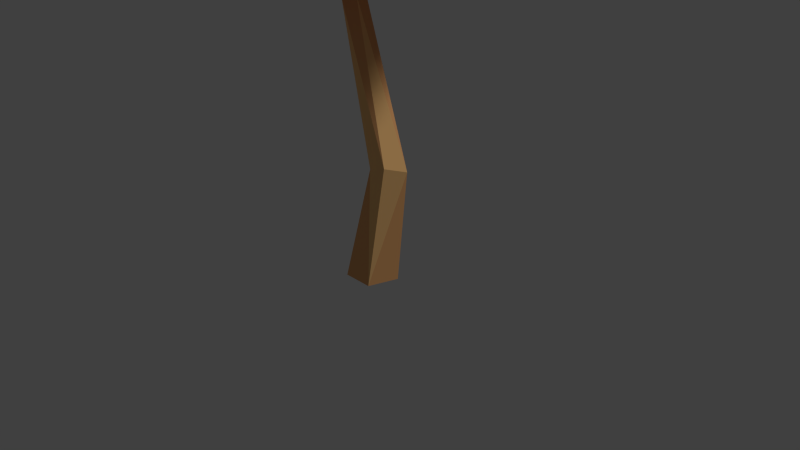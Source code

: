 # Source: lowpoly_tree.blend  (saved by Blender 2.76.0; exported with 4.5.12 LTS)
import bpy
from mathutils import Matrix  # noqa: F401  (used for matrix-valued properties, if any)

bpy.ops.wm.read_factory_settings(use_empty=True)
scene = bpy.context.scene
scene.name = 'Scene'

# ---- collections
col_collection_1 = bpy.data.collections.new('Collection 1'); scene.collection.children.link(col_collection_1)

# ---- materials (node trees are filled in below, after node groups)
mat_bark = bpy.data.materials.new('Bark')
mat_bark.alpha_threshold = 0.0
mat_bark.use_transparent_shadow = False
mat_bark.diffuse_color = (1.0, 0.5857, 0.2323, 1.0)
mat_bark.roughness = 0.5
mat_bark2 = bpy.data.materials.new('Bark2')
mat_bark2.alpha_threshold = 0.0
mat_bark2.use_transparent_shadow = False
mat_bark2.diffuse_color = (0.8276, 0.4153, 0.1672, 1.0)
mat_bark2.roughness = 0.5
mat_leafred = bpy.data.materials.new('LeafRed')
mat_leafred.alpha_threshold = 0.0
mat_leafred.use_transparent_shadow = False
mat_leafred.diffuse_color = (0.8, 0.05949, 0.1085, 1.0)
mat_leafred.roughness = 0.5
mat_leafred2 = bpy.data.materials.new('LeafRed2')
mat_leafred2.alpha_threshold = 0.0
mat_leafred2.use_transparent_shadow = False
mat_leafred2.diffuse_color = (0.4109, 0.04082, 0.0721, 1.0)
mat_leafred2.roughness = 0.5

# ---- material node trees

# ---- world
world_world = bpy.data.worlds.new('World'); scene.world = world_world
world_world.color = (0.05088, 0.05088, 0.05088)
world_world.use_sun_shadow = False
world_world.sun_shadow_jitter_overblur = 0.0
world_world.cycles.sampling_method = 'MANUAL'
world_world.cycles.sample_map_resolution = 256

# ---- cameras
cam_camera = bpy.data.cameras.new('Camera')
cam_camera.clip_end = 100.0
cam_camera.lens = 35.0
cam_camera.sensor_width = 32.0
cam_camera.sensor_height = 18.0
cam_camera.ortho_scale = 7.314
cam_camera.dof.focus_distance = 0.0
cam_camera.dof.aperture_fstop = 128.0

# ---- lights
light_lamp = bpy.data.lights.new('Lamp', 'SUN')
light_lamp.transmission_factor = 0.0
light_lamp.cutoff_distance = 30.0
light_lamp.angle = 0.1993
light_lamp.energy = 1.0
light_lamp.shadow_buffer_clip_start = 1.001
light_lamp.shadow_soft_size = 0.1
light_lamp.shadow_cascade_max_distance = 1000.0
light_lamp.cycles.use_multiple_importance_sampling = False

# ---- meshes
me_cylinder_001 = bpy.data.meshes.new('Cylinder.001')
me_cylinder_001.from_pydata([(2.384e-07, 1.278, -1.0), (0.8235, 0.6243, 19.27), (1.215, 0.3948, -1.0), (1.329, 0.2569, 19.27), (0.7509, -1.034, -1.0), (1.136, -0.3375, 19.27), (-0.7509, -1.034, -1.0), (0.511, -0.3375, 19.27), (-1.215, 0.3948, -1.0), (0.3179, 0.2569, 19.27), (1.433, 0.8159, 4.26), (-0.6928, 0.5074, 12.16), (-0.5083, -0.1265, 12.02), (2.123, 0.1878, 4.739), (-1.054, -0.4575, 11.8), (1.627, -0.6999, 4.997), (-1.575, -0.02824, 11.8), (0.632, -0.6203, 4.677), (-1.352, 0.5681, 12.03), (0.5118, 0.3165, 4.222), (-0.6383, 0.5449, 12.93), (5.032, 0.2135, 13.88), (-0.6383, 0.2324, 12.5), (4.723, 0.2361, 14.01), (-0.6383, -0.2732, 12.67), (4.617, 0.04789, 12.79), (-0.6383, -0.2732, 13.2), (-0.6383, 0.2324, 13.36), (4.701, 0.2808, 12.84), (1.817, 0.4295, 12.63), (2.015, 0.1702, 12.34), (4.419, 0.08062, 13.19), (2.122, -0.1963, 12.55), (1.99, -0.1635, 12.96), (4.429, 0.2767, 13.1), (1.802, 0.2233, 13.01), (4.568, 0.05605, 15.36), (4.487, 0.2319, 15.44), (4.721, 0.06411, 14.04), (-0.2577, 0.5422, 14.37), (2.097, 2.42, 14.96), (-0.1695, 0.3995, 14.22), (0.01134, 0.1979, 14.31), (1.973, 2.307, 14.4), (0.01134, 0.1979, 14.59), (-0.1695, 0.3995, 14.68), (1.074, 1.292, 14.18), (1.9, 2.148, 14.58), (1.233, 1.505, 14.47), (1.904, 2.284, 14.59), (1.909, 2.214, 15.79), (2.026, 2.249, 15.04), (-0.533, -0.3499, 14.49), (-4.765, -1.114, 15.54), (-0.5945, -0.04354, 14.06), (-0.694, 0.4522, 14.22), (-4.692, -0.9082, 14.36), (-0.694, 0.4522, 14.75), (-0.5945, -0.04354, 14.92), (-4.751, -1.156, 14.43), (-3.013, -0.6424, 14.02), (-3.196, -0.482, 13.81), (-4.476, -0.8907, 14.74), (-3.327, -0.2299, 13.96), (-3.226, -0.2345, 14.26), (-4.444, -1.084, 14.65), (-3.032, -0.4895, 14.3), (-5.02, -0.9944, 16.19), (-4.628, -0.9629, 15.55), (-4.536, -1.039, 15.58), (0.09379, -0.1421, 15.38), (-0.04798, -0.231, 15.15), (2.226, -2.685, 15.94), (-0.2774, -0.3748, 15.24), (2.08, -2.667, 15.3), (-0.2774, -0.3748, 15.52), (-0.04798, -0.231, 15.61), (2.21, -2.639, 15.33), (1.116, -1.553, 15.14), (2.064, -2.551, 15.51), (1.153, -1.55, 15.38), (1.308, -1.393, 15.28), (1.833, -2.579, 16.35), (2.13, -2.732, 15.84), (2.252, -2.807, 15.97), (-3.445, 0.2531, 21.18), (-4.471, 0.2849, 18.72), (-2.905, 0.2763, 16.93), (0.4835, 0.131, 17.36), (-1.615, 3.607, 21.7), (-2.008, 4.992, 19.5), (-1.119, 3.612, 17.47), (2.036, 3.626, 21.93), (3.189, 4.996, 19.65), (2.512, 3.61, 17.63), (3.958, 0.3736, 21.65), (5.905, 0.3777, 19.1), (4.423, 0.3453, 17.3), (1.897, -2.948, 21.81), (3.088, -4.247, 19.56), (2.398, -2.95, 17.5), (-0.428, 0.1531, 21.64), (-2.23, -3.243, 21.2), (-3.09, -4.823, 18.55), (-1.773, -3.257, 16.87), (2.928, 0.2358, 16.51), (2.442, 0.393, 15.1), (3.251, 0.1805, 14.06), (4.049, 2.538, 15.69), (4.416, 1.689, 14.5), (5.753, 1.309, 16.96), (6.419, 1.898, 15.65), (5.881, 1.282, 14.45), (5.902, -0.5521, 16.57), (6.471, -0.6945, 14.93), (5.985, -0.5756, 14.01), (5.012, -2.129, 16.63), (5.365, -2.958, 15.26), (5.132, -2.088, 14.04), (4.148, 1.698, 16.97), (3.133, -1.756, 16.34), (2.493, -2.463, 14.73), (3.396, -1.82, 13.84), (-3.831, 1.282, 17.97), (-3.352, 1.793, 16.56), (-3.908, 0.8688, 15.33), (-2.807, -0.4105, 17.88), (-1.967, -0.5267, 16.44), (-2.996, -0.7683, 15.05), (-4.047, -2.319, 17.47), (-3.64, -3.249, 15.73), (-4.115, -2.464, 14.62), (-5.716, -2.446, 17.16), (-5.886, -3.156, 15.31), (-5.694, -2.51, 14.41), (-6.677, -1.635, 17.47), (-7.269, -2.274, 15.88), (-6.633, -1.867, 14.7), (-4.987, -0.3992, 17.92), (-5.9, 0.804, 17.8), (-6.569, 1.562, 16.26), (-5.999, 0.431, 15.06), (2.484, -1.73, 17.25), (2.725, -1.473, 16.52), (2.449, -1.925, 15.9), (3.008, -2.541, 17.07), (3.432, -2.585, 16.28), (2.911, -2.717, 15.68), (2.354, -3.483, 16.9), (2.556, -3.952, 16.1), (2.306, -3.565, 15.57), (1.385, -3.907, 15.94), (0.9954, -3.31, 16.96), (0.6878, -3.465, 16.18), (1.144, -3.434, 15.55), (1.457, -2.091, 17.35), (1.084, -1.612, 16.55), (1.358, -2.152, 15.87), (2.163, 3.224, 16.56), (2.34, 3.386, 15.74), (1.968, 2.876, 15.11), (2.792, 2.379, 16.48), (3.112, 2.229, 15.63), (2.586, 2.044, 15.01), (2.24, 1.445, 16.45), (2.389, 0.878, 15.67), (1.369, 0.9404, 15.5), (1.905, 1.124, 15.03), (0.8028, 1.665, 16.45), (0.4911, 1.441, 15.62), (0.7906, 1.544, 15.02), (1.683, 2.419, 16.69), (0.9653, 3.02, 16.57), (0.4195, 3.318, 15.67), (0.7979, 2.687, 15.06), (-3.711, -1.478, 17.46), (-3.429, -0.6312, 15.63), (-2.161, -1.767, 14.4), (-1.287, -1.184, 18.19), (-0.1185, -0.2512, 16.64), (0.2268, -1.574, 14.86), (0.3759, -3.654, 18.2), (2.353, -3.661, 16.53), (1.726, -3.788, 14.78), (-0.187, -5.674, 17.56), (1.306, -6.238, 15.55), (1.075, -5.659, 14.25), (-1.698, -6.368, 17.44), (-0.6108, -7.39, 15.66), (-0.234, -6.417, 14.18), (-2.411, -3.731, 17.83), (-4.146, -4.154, 17.04), (-4.661, -4.52, 14.76), (-2.608, -4.448, 13.84), (0.7844, 0.2097, 17.99), (0.006824, 0.4816, 16.31), (1.072, 1.636, 15.17), (0.546, 2.449, 18.67), (-0.2982, 3.54, 17.24), (0.9264, 3.841, 15.6), (2.848, 3.95, 18.68), (2.882, 5.774, 17.13), (2.99, 5.194, 15.52), (4.703, 3.403, 18.08), (5.244, 4.772, 16.24), (4.707, 4.567, 15.03), (5.323, 1.999, 17.98), (6.28, 2.988, 16.33), (5.388, 3.349, 14.97), (2.88, 1.378, 18.34), (3.247, -0.2289, 17.61), (3.577, -0.7087, 15.51), (3.539, 1.186, 14.66), (-2.815, 0.7728, 16.55), (-3.885, 0.396, 14.92), (-2.565, 1.269, 14.18), (-3.386, 2.782, 16.2), (-4.652, 3.145, 14.44), (-1.681, 3.2, 13.69), (-1.671, 4.495, 16.7), (-0.9693, 5.616, 15.0), (-0.1052, 4.72, 14.08), (0.04548, 4.246, 17.25), (1.294, 5.005, 15.7), (1.46, 4.405, 14.67), (0.6127, 3.165, 17.91), (2.096, 3.743, 16.81), (2.046, 3.505, 15.33), (-1.409, 2.258, 17.32), (-0.7376, 0.7921, 17.49), (0.5276, -0.1078, 16.28), (0.8433, 1.244, 15.02), (-3.588, 1.655, 15.9), (-3.6, 1.849, 16.35), (-3.45, 1.622, 15.91), (-1.825, 1.888, 17.59), (-1.356, 1.768, 16.61), (-2.101, 1.797, 15.76), (-2.509, 0.7035, 17.52), (-2.299, 0.1564, 16.53), (-2.789, 0.6989, 15.57), (-4.078, 0.8188, 17.24), (-4.506, 0.262, 16.04), (-4.189, 0.8115, 15.27), (-4.711, 1.787, 17.02), (-5.198, 1.654, 15.74), (-4.743, 1.752, 15.12), (-4.541, 2.64, 17.23), (-5.125, 2.785, 16.14), (-4.666, 2.535, 15.32), (-3.229, 2.028, 17.55), (-2.804, 2.982, 17.47), (-2.568, 3.64, 16.4), (-3.063, 2.918, 15.57), (-5.445, -1.942, 18.47), (-5.118, -1.441, 17.63), (-4.305, -1.935, 17.15), (-4.354, -1.751, 19.13), (-3.627, -1.191, 18.54), (-3.195, -1.785, 17.67), (-3.448, -2.951, 19.27), (-2.275, -2.839, 18.69), (-2.368, -2.858, 17.75), (-3.574, -3.964, 18.83), (-2.58, -4.135, 18.01), (-2.557, -3.803, 17.36), (-4.278, -4.353, 18.57), (-3.492, -4.775, 17.8), (-3.165, -4.22, 17.15), (-4.77, -3.056, 18.75), (-5.513, -3.291, 18.14), (-5.477, -3.409, 16.94), (-4.361, -3.281, 16.74), (0.6272, 3.811, 19.53), (-0.02216, 3.823, 18.64), (0.4748, 4.309, 17.74), (0.6354, 5.182, 19.68), (0.00133, 5.696, 18.85), (0.5032, 5.628, 17.74), (1.993, 5.928, 19.24), (1.866, 6.806, 18.15), (1.71, 6.292, 17.3), (2.965, 5.456, 18.75), (3.079, 6.014, 17.48), (2.614, 5.793, 16.89), (3.269, 4.608, 18.78), (3.636, 4.949, 17.62), (2.964, 5.053, 16.92), (1.9, 4.413, 19.34), (1.977, 3.394, 19.08), (1.888, 2.873, 17.91), (1.809, 3.871, 17.22), (2.287, -0.4296, 16.55), (1.586, -0.7048, 15.28), (1.721, -2.157, 14.84), (3.973, -0.7238, 15.85), (3.892, -1.118, 14.34), (3.26, -2.596, 14.09), (4.913, -2.584, 16.41), (5.229, -3.783, 15.0), (4.066, -4.298, 14.55), (4.312, -3.765, 17.29), (4.209, -5.246, 16.18), (3.467, -5.33, 15.44), (3.423, -3.74, 18.11), (3.199, -4.524, 17.45), (2.716, -4.631, 16.24), (3.195, -1.928, 17.29), (1.869, -1.928, 17.78), (0.519, -2.802, 17.18), (1.229, -2.957, 16.02), (3.015, -1.702, 16.46), (2.926, -0.9524, 17.22), (3.279, -0.975, 18.2), (3.893, -1.865, 18.66), (2.643, -3.296, 17.0), (2.384, -3.173, 17.95), (2.902, -2.557, 18.73), (3.279, -4.262, 17.6), (3.3, -4.504, 18.87), (3.541, -3.498, 19.35), (4.287, -3.687, 17.68), (4.736, -3.653, 19.04), (4.552, -2.904, 19.45), (4.584, -2.183, 16.84), (5.149, -1.622, 17.77), (4.848, -1.428, 18.59), (3.553, -2.52, 16.83), (3.935, -0.9355, 16.26), (4.208, 0.3057, 16.93), (4.195, -0.1604, 18.02), (-5.382, 0.5157, 15.93), (-6.026, -1.965, 16.61), (-6.501, -1.18, 15.5), (-4.7, 1.052, 18.41), (-5.295, 1.58, 16.92), (-4.158, 2.589, 16.06), (-4.657, 2.986, 19.27), (-5.217, 4.219, 18.1), (-4.027, 4.51, 16.7), (-2.418, 4.014, 19.5), (-2.101, 5.794, 18.33), (-2.016, 5.447, 16.83), (-0.8124, 3.356, 18.95), (-0.08843, 4.702, 17.47), (-0.5471, 4.725, 16.36), (-0.4331, 2.047, 18.7), (0.6064, 2.981, 17.37), (-0.09144, 3.567, 16.18), (-2.7, 1.774, 18.9), (-2.548, 0.3872, 18.07), (-2.235, 0.1553, 16.15), (-1.998, 1.93, 15.61)], [], [(11, 1, 3), (12, 3, 5), (14, 5, 7), (3, 1, 9, 7, 5), (9, 1, 11), (7, 9, 18), (0, 2, 4, 6, 8), (6, 17, 19), (17, 16, 18), (19, 10, 0), (19, 18, 11), (4, 15, 17), (14, 16, 17), (13, 15, 4), (12, 14, 15), (10, 13, 2), (11, 12, 13), (20, 22, 24, 26, 27), (26, 33, 35), (33, 31, 34), (35, 29, 20), (34, 28, 29), (24, 32, 33), (30, 32, 24), (25, 31, 32), (29, 30, 22), (28, 25, 30), (21, 37, 36), (38, 21, 36), (31, 38, 23), (31, 25, 21), (34, 23, 21), (39, 41, 42, 44, 45), (48, 47, 49), (49, 43, 39), (42, 46, 48), (43, 47, 46), (39, 46, 41), (51, 40, 50), (47, 51, 49), (47, 43, 40), (53, 69, 67), (52, 54, 55, 57, 58), (57, 64, 66), (64, 62, 65), (66, 60, 52), (65, 59, 60), (55, 63, 64), (61, 63, 55), (56, 62, 63), (60, 61, 54), (59, 56, 61), (68, 53, 67), (62, 56, 53), (65, 69, 53), (70, 71, 73, 75, 76), (80, 81, 76), (81, 79, 77), (78, 80, 75), (74, 79, 78), (70, 81, 78), (81, 77, 74), (83, 84, 82), (84, 72, 82), (79, 83, 72), (79, 74, 84), (86, 90, 91), (85, 89, 90), (91, 90, 93), (90, 89, 92), (94, 93, 96), (93, 92, 95), (96, 99, 100), (95, 98, 99), (99, 98, 102), (99, 103, 104), (85, 101, 89), (88, 87, 91), (89, 101, 92), (88, 91, 94), (92, 101, 95), (88, 94, 97), (95, 101, 98), (88, 97, 100), (98, 101, 102), (88, 100, 104), (88, 104, 87), (102, 85, 86), (104, 103, 86), (102, 101, 85), (106, 108, 109), (105, 119, 108), (109, 108, 111), (108, 119, 110), (112, 111, 114), (111, 110, 113), (114, 117, 118), (114, 113, 116), (117, 116, 120), (117, 121, 122), (118, 107, 109), (118, 109, 112), (110, 119, 113), (118, 112, 115), (113, 119, 116), (116, 119, 120), (118, 122, 107), (120, 105, 106), (122, 121, 106), (120, 119, 105), (125, 124, 127), (124, 123, 126), (128, 127, 130), (127, 126, 129), (131, 130, 133), (130, 129, 132), (133, 136, 137), (132, 135, 136), (135, 139, 140), (136, 140, 141), (123, 138, 126), (137, 125, 128), (126, 138, 129), (137, 128, 131), (129, 138, 132), (137, 131, 134), (132, 138, 135), (135, 138, 139), (137, 141, 125), (139, 123, 124), (140, 124, 125), (139, 138, 123), (144, 143, 146), (143, 142, 145), (147, 146, 149), (146, 145, 148), (150, 149, 151), (149, 148, 152), (151, 153, 154), (152, 155, 156), (153, 156, 157), (142, 155, 145), (150, 144, 147), (145, 155, 148), (148, 155, 152), (150, 154, 157), (150, 157, 144), (156, 155, 142), (156, 143, 144), (160, 159, 162), (159, 158, 161), (163, 162, 165), (162, 161, 164), (167, 165, 166), (165, 164, 168), (166, 169, 170), (168, 172, 173), (169, 173, 174), (158, 171, 161), (167, 160, 163), (161, 171, 164), (164, 171, 168), (168, 171, 172), (167, 170, 174), (167, 174, 160), (172, 158, 159), (173, 159, 160), (172, 171, 158), (12, 11, 3), (14, 12, 5), (16, 14, 7), (18, 9, 11), (16, 7, 18), (8, 6, 19), (19, 17, 18), (8, 19, 0), (10, 19, 11), (6, 4, 17), (15, 14, 17), (2, 13, 4), (13, 12, 15), (0, 10, 2), (10, 11, 13), (37, 38, 36), (21, 23, 37), (27, 26, 35), (35, 33, 34), (27, 35, 20), (35, 34, 29), (26, 24, 33), (33, 32, 31), (22, 30, 24), (30, 25, 32), (20, 29, 22), (29, 28, 30), (23, 38, 37), (34, 31, 23), (38, 31, 21), (25, 28, 21), (28, 34, 21), (40, 49, 50), (45, 44, 48), (45, 48, 39), (48, 49, 39), (44, 42, 48), (48, 46, 47), (41, 46, 42), (39, 43, 46), (49, 51, 50), (51, 47, 40), (43, 49, 40), (69, 68, 67), (58, 57, 66), (66, 64, 65), (58, 66, 52), (66, 65, 60), (57, 55, 64), (64, 63, 62), (54, 61, 55), (61, 56, 63), (52, 60, 54), (60, 59, 61), (65, 62, 69), (68, 62, 53), (56, 59, 53), (59, 65, 53), (69, 62, 68), (75, 80, 76), (81, 80, 79), (76, 81, 70), (73, 78, 75), (78, 79, 80), (73, 71, 78), (71, 70, 78), (78, 81, 74), (72, 83, 82), (84, 77, 72), (83, 79, 84), (74, 77, 84), (77, 79, 72), (87, 86, 91), (86, 85, 90), (94, 91, 93), (93, 90, 92), (97, 94, 96), (96, 93, 95), (97, 96, 100), (96, 95, 99), (103, 99, 102), (100, 99, 104), (103, 102, 86), (87, 104, 86), (107, 106, 109), (106, 105, 108), (112, 109, 111), (111, 108, 110), (115, 112, 114), (114, 111, 113), (115, 114, 118), (117, 114, 116), (121, 117, 120), (118, 117, 122), (121, 120, 106), (107, 122, 106), (128, 125, 127), (127, 124, 126), (131, 128, 130), (130, 127, 129), (134, 131, 133), (133, 130, 132), (134, 133, 137), (133, 132, 136), (136, 135, 140), (137, 136, 141), (140, 139, 124), (141, 140, 125), (147, 144, 146), (146, 143, 145), (150, 147, 149), (149, 146, 148), (154, 150, 151), (151, 149, 152), (151, 152, 153), (153, 152, 156), (154, 153, 157), (143, 156, 142), (157, 156, 144), (163, 160, 162), (162, 159, 161), (167, 163, 165), (165, 162, 164), (166, 165, 168), (167, 166, 170), (166, 168, 169), (169, 168, 173), (170, 169, 174), (173, 172, 159), (174, 173, 160), (177, 176, 179), (176, 175, 178), (180, 179, 182), (179, 178, 181), (183, 182, 185), (182, 181, 184), (185, 188, 189), (184, 187, 188), (187, 191, 192), (188, 192, 193), (175, 190, 178), (189, 177, 180), (178, 190, 181), (189, 180, 183), (181, 190, 184), (189, 183, 186), (184, 190, 187), (187, 190, 191), (189, 193, 177), (191, 175, 176), (192, 176, 177), (191, 190, 175), (180, 177, 179), (179, 176, 178), (183, 180, 182), (182, 179, 181), (186, 183, 185), (185, 182, 184), (186, 185, 189), (185, 184, 188), (188, 187, 192), (189, 188, 193), (192, 191, 176), (193, 192, 177), (196, 195, 198), (195, 194, 197), (199, 198, 201), (198, 197, 200), (202, 201, 204), (201, 200, 203), (204, 207, 208), (203, 206, 207), (206, 210, 211), (207, 211, 212), (194, 209, 197), (208, 196, 199), (197, 209, 200), (208, 199, 202), (200, 209, 203), (208, 202, 205), (203, 209, 206), (206, 209, 210), (208, 212, 196), (210, 194, 195), (211, 195, 196), (210, 209, 194), (199, 196, 198), (198, 195, 197), (202, 199, 201), (201, 198, 200), (205, 202, 204), (204, 201, 203), (205, 204, 208), (204, 203, 207), (207, 206, 211), (208, 207, 212), (211, 210, 195), (212, 211, 196), (215, 214, 217), (214, 213, 216), (218, 217, 220), (217, 216, 219), (221, 220, 223), (220, 219, 222), (223, 226, 227), (222, 225, 226), (225, 229, 230), (226, 230, 231), (213, 228, 216), (227, 215, 218), (216, 228, 219), (227, 218, 221), (219, 228, 222), (227, 221, 224), (222, 228, 225), (225, 228, 229), (227, 231, 215), (229, 213, 214), (230, 214, 215), (229, 228, 213), (218, 215, 217), (217, 214, 216), (221, 218, 220), (220, 217, 219), (224, 221, 223), (223, 220, 222), (224, 223, 227), (223, 222, 226), (226, 225, 230), (227, 226, 231), (230, 229, 214), (231, 230, 215), (234, 232, 233), (237, 236, 239), (236, 235, 238), (240, 239, 242), (239, 238, 241), (243, 242, 245), (242, 241, 244), (245, 248, 249), (244, 247, 248), (247, 251, 252), (248, 252, 253), (235, 250, 238), (249, 237, 240), (238, 250, 241), (249, 240, 243), (241, 250, 244), (249, 243, 246), (244, 250, 247), (247, 250, 251), (249, 253, 237), (251, 235, 236), (252, 236, 237), (251, 250, 235), (240, 237, 239), (239, 236, 238), (243, 240, 242), (242, 239, 241), (246, 243, 245), (245, 242, 244), (246, 245, 249), (245, 244, 248), (248, 247, 252), (249, 248, 253), (252, 251, 236), (253, 252, 237), (256, 255, 258), (255, 254, 257), (259, 258, 261), (258, 257, 260), (262, 261, 264), (261, 260, 263), (264, 267, 268), (263, 266, 267), (266, 270, 271), (267, 271, 272), (254, 269, 257), (268, 256, 259), (257, 269, 260), (268, 259, 262), (260, 269, 263), (268, 262, 265), (263, 269, 266), (266, 269, 270), (268, 272, 256), (270, 254, 255), (271, 255, 256), (270, 269, 254), (259, 256, 258), (258, 255, 257), (262, 259, 261), (261, 258, 260), (265, 262, 264), (264, 261, 263), (265, 264, 268), (264, 263, 267), (267, 266, 271), (268, 267, 272), (271, 270, 255), (272, 271, 256), (275, 274, 277), (274, 273, 276), (278, 277, 280), (277, 276, 279), (281, 280, 283), (280, 279, 282), (283, 286, 287), (282, 285, 286), (285, 289, 290), (286, 290, 291), (273, 288, 276), (287, 275, 278), (276, 288, 279), (287, 278, 281), (279, 288, 282), (287, 281, 284), (282, 288, 285), (285, 288, 289), (287, 291, 275), (289, 273, 274), (290, 274, 275), (289, 288, 273), (278, 275, 277), (277, 274, 276), (281, 278, 280), (280, 277, 279), (284, 281, 283), (283, 280, 282), (284, 283, 287), (283, 282, 286), (286, 285, 290), (287, 286, 291), (290, 289, 274), (291, 290, 275), (294, 293, 296), (293, 292, 295), (297, 296, 299), (296, 295, 298), (300, 299, 302), (299, 298, 301), (302, 305, 306), (301, 304, 305), (304, 308, 309), (305, 309, 310), (292, 307, 295), (306, 294, 297), (295, 307, 298), (306, 297, 300), (298, 307, 301), (306, 300, 303), (301, 307, 304), (304, 307, 308), (306, 310, 294), (308, 292, 293), (309, 293, 294), (308, 307, 292), (297, 294, 296), (296, 293, 295), (300, 297, 299), (299, 296, 298), (303, 300, 302), (302, 299, 301), (303, 302, 306), (302, 301, 305), (305, 304, 309), (306, 305, 310), (309, 308, 293), (310, 309, 294), (312, 316, 317), (311, 315, 316), (317, 316, 319), (316, 315, 318), (320, 319, 322), (319, 318, 321), (322, 325, 326), (321, 324, 325), (325, 324, 328), (325, 329, 330), (311, 327, 315), (314, 313, 317), (315, 327, 318), (314, 317, 320), (318, 327, 321), (314, 320, 323), (321, 327, 324), (314, 323, 326), (324, 327, 328), (314, 326, 330), (314, 330, 313), (328, 311, 312), (330, 329, 312), (328, 327, 311), (313, 312, 317), (312, 311, 316), (320, 317, 319), (319, 316, 318), (323, 320, 322), (322, 319, 321), (323, 322, 326), (322, 321, 325), (329, 325, 328), (326, 325, 330), (329, 328, 312), (313, 330, 312), (333, 331, 332), (336, 335, 338), (335, 334, 337), (339, 338, 341), (338, 337, 340), (342, 341, 344), (341, 340, 343), (344, 347, 348), (343, 346, 347), (346, 350, 351), (347, 351, 352), (334, 349, 337), (348, 336, 339), (337, 349, 340), (348, 339, 342), (340, 349, 343), (348, 342, 345), (343, 349, 346), (346, 349, 350), (348, 352, 336), (350, 334, 335), (351, 335, 336), (350, 349, 334), (339, 336, 338), (338, 335, 337), (342, 339, 341), (341, 338, 340), (345, 342, 344), (344, 341, 343), (345, 344, 348), (344, 343, 347), (347, 346, 351), (348, 347, 352), (351, 350, 335), (352, 351, 336)])
me_cylinder_001.polygons.foreach_set('material_index', [0, 0, 1, 0, 1, 0, 0, 0, 0, 0, 1, 0, 1, 0, 1, 0, 1, 0, 0, 0, 1, 1, 1, 0, 1, 0, 0, 0, 0, 0, 0, 1, 0, 0, 1, 0, 1, 0, 0, 0, 0, 0, 0, 0, 0, 1, 1, 1, 0, 1, 0, 0, 0, 0, 0, 0, 0, 0, 1, 1, 0, 1, 0, 0, 0, 0, 2, 2, 2, 2, 2, 2, 2, 2, 2, 2, 2, 2, 2, 2, 2, 2, 2, 2, 2, 2, 2, 2, 2, 2, 2, 2, 2, 2, 2, 2, 2, 2, 2, 2, 2, 2, 2, 2, 2, 2, 2, 2, 2, 2, 3, 3, 3, 3, 3, 3, 3, 3, 3, 3, 3, 3, 3, 3, 3, 3, 3, 3, 3, 3, 3, 3, 2, 2, 2, 2, 2, 2, 2, 2, 2, 2, 2, 2, 2, 2, 2, 2, 2, 2, 2, 2, 2, 2, 2, 2, 2, 2, 2, 2, 2, 2, 2, 2, 2, 2, 2, 2, 0, 0, 0, 0, 0, 0, 0, 1, 0, 1, 0, 1, 0, 1, 0, 0, 0, 0, 0, 0, 0, 0, 0, 0, 0, 0, 0, 0, 0, 1, 0, 0, 0, 0, 0, 0, 0, 0, 0, 0, 0, 0, 0, 0, 0, 0, 0, 0, 0, 0, 0, 0, 0, 0, 0, 0, 0, 0, 0, 0, 0, 0, 0, 0, 0, 0, 0, 0, 0, 0, 0, 0, 2, 2, 2, 2, 2, 2, 2, 2, 2, 2, 2, 2, 2, 2, 2, 2, 2, 2, 2, 2, 2, 2, 2, 2, 3, 3, 3, 3, 3, 3, 3, 3, 3, 3, 3, 3, 2, 2, 2, 2, 2, 2, 2, 2, 2, 2, 2, 2, 2, 2, 2, 2, 2, 2, 2, 2, 2, 2, 2, 2, 2, 2, 2, 2, 2, 2, 2, 2, 2, 2, 2, 2, 2, 2, 2, 2, 2, 2, 2, 2, 2, 2, 2, 2, 2, 2, 2, 2, 2, 2, 2, 2, 2, 2, 2, 2, 2, 2, 2, 2, 2, 2, 2, 2, 2, 2, 2, 2, 2, 2, 2, 2, 2, 2, 2, 2, 2, 2, 2, 2, 2, 2, 2, 2, 2, 2, 3, 3, 3, 3, 3, 3, 3, 3, 3, 3, 3, 3, 3, 3, 3, 3, 3, 3, 3, 3, 3, 3, 3, 3, 3, 3, 3, 3, 3, 3, 3, 3, 3, 3, 0, 2, 2, 2, 2, 2, 2, 2, 2, 2, 2, 2, 2, 2, 2, 2, 2, 2, 2, 2, 2, 2, 2, 2, 2, 2, 2, 2, 2, 2, 2, 2, 2, 2, 2, 3, 3, 3, 3, 3, 3, 3, 3, 3, 3, 3, 3, 3, 3, 3, 3, 3, 3, 3, 3, 3, 3, 3, 3, 3, 3, 3, 3, 3, 3, 3, 3, 3, 3, 3, 3, 3, 3, 3, 3, 3, 3, 3, 3, 3, 3, 3, 3, 3, 3, 3, 3, 3, 3, 3, 3, 3, 3, 3, 3, 3, 3, 3, 3, 3, 3, 3, 3, 3, 3, 3, 3, 3, 3, 3, 3, 3, 3, 3, 3, 3, 3, 3, 3, 3, 3, 3, 3, 3, 3, 3, 3, 3, 3, 3, 3, 3, 3, 3, 3, 3, 3, 2, 2, 2, 2, 2, 2, 2, 2, 2, 2, 2, 2, 2, 2, 2, 2, 2, 2, 2, 2, 2, 2, 2, 2, 2, 2, 2, 2, 2, 2, 2, 2, 2, 2, 2, 2, 2, 2, 2, 2, 2, 2, 2, 2, 2, 2, 2, 2, 2, 2, 2, 2, 2, 2, 2, 2, 2, 2, 2, 2, 2, 2, 2, 2, 2, 2, 2, 2, 2, 2, 2])
me_cylinder_001.materials.append(mat_bark)
me_cylinder_001.materials.append(mat_bark2)
me_cylinder_001.materials.append(mat_leafred)
me_cylinder_001.materials.append(mat_leafred2)
me_cylinder_001.use_remesh_preserve_volume = False
me_cylinder_001.use_remesh_preserve_attributes = False
me_cylinder_001.use_mirror_vertex_groups = False
me_cylinder_001.update()

# ---- objects
ob_cylinder = bpy.data.objects.new('Cylinder', me_cylinder_001)
ob_lamp = bpy.data.objects.new('Lamp', light_lamp)
ob_camera = bpy.data.objects.new('Camera', cam_camera)

# ---- transforms, parenting, visibility, modifiers, constraints
ob_cylinder.location = (0.0, 0.0, 0.0)
ob_cylinder.scale = (0.2742, 0.2742, 0.2742)
ob_cylinder.lineart.crease_threshold = 0.0
ob_lamp.location = (5.047, 1.005, 5.904)
ob_lamp.rotation_euler = (0.6503, 0.05522, 1.866)
ob_lamp.lock_rotations_4d = False
ob_lamp.empty_display_type = 'ARROWS'
ob_lamp.color = (0.0, 0.0, 0.0, 0.0)
ob_lamp.lineart.crease_threshold = 0.0
ob_camera.location = (7.481, -6.508, 5.344)
ob_camera.rotation_euler = (1.109, 0.01082, 0.8149)
ob_camera.lock_rotations_4d = False
ob_camera.empty_display_type = 'ARROWS'
ob_camera.color = (0.0, 0.0, 0.0, 0.0)
ob_camera.display_type = 'WIRE'
ob_camera.lineart.crease_threshold = 0.0

# ---- collection membership
col_collection_1.objects.link(ob_cylinder)
col_collection_1.objects.link(ob_lamp)
col_collection_1.objects.link(ob_camera)

# ---- scene / render settings (as saved in the file)
scene.camera = ob_camera
scene.frame_start = 1; scene.frame_end = 250; scene.frame_set(1)
scene.render.engine = 'BLENDER_EEVEE_NEXT'
scene.render.resolution_percentage = 50
scene.render.dither_intensity = 0.0
scene.cycles.use_denoising = False
scene.cycles.samples = 10
scene.cycles.sampling_pattern = 'TABULATED_SOBOL'
scene.cycles.light_sampling_threshold = 0.0
scene.cycles.use_adaptive_sampling = False
scene.cycles.use_light_tree = False
scene.cycles.blur_glossy = 0.0
scene.cycles.pixel_filter_type = 'GAUSSIAN'
scene.cycles.sample_clamp_indirect = 0.0
scene.view_settings.view_transform = 'Standard'
bpy.context.view_layer.update()
